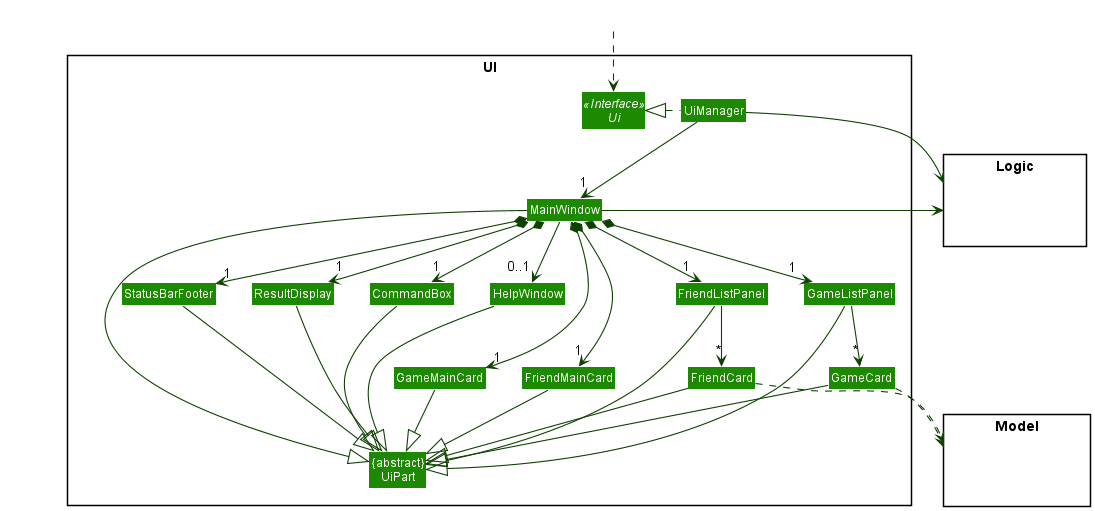

The diagram above was rendered by PlantUML. Its source (embedded in the PNG):
@startuml
!include style.puml
skinparam arrowThickness 1.1
skinparam arrowColor UI_COLOR_T4
skinparam classBackgroundColor UI_COLOR

package UI <<Rectangle>>{
Interface Ui <<Interface>>
Class "{abstract}\nUiPart" as UiPart
Class UiManager
Class MainWindow
Class HelpWindow
Class ResultDisplay
Class FriendListPanel
Class FriendCard
Class StatusBarFooter
Class CommandBox
Class GameListPanel
Class GameCard
Class GameMainCard
Class FriendMainCard
}

package Model <<Rectangle>> {
Class HiddenModel #FFFFFF
}

package Logic <<Rectangle>> {
Class HiddenLogic #FFFFFF
}

Class HiddenOutside #FFFFFF
HiddenOutside ..> Ui

UiManager .left.|> Ui
UiManager -down-> "1" MainWindow
MainWindow *-down->  "1" CommandBox
MainWindow *-down-> "1" ResultDisplay
MainWindow *-down-> "1" FriendListPanel
MainWindow *-down-> "1" GameListPanel
MainWindow *-down-> "1" StatusBarFooter
MainWindow *-down-> "1" GameMainCard
MainWindow *-down-> "1" FriendMainCard
MainWindow --> "0..1" HelpWindow

FriendListPanel -down-> "*" FriendCard
GameListPanel -down-> "*" GameCard

MainWindow -left-|> UiPart

ResultDisplay --|> UiPart
CommandBox --|> UiPart
FriendListPanel --|> UiPart
FriendCard --|> UiPart
GameListPanel --|> UiPart
GameCard --|> UiPart
FriendMainCard --|> UiPart
GameMainCard --|> UiPart
StatusBarFooter --|> UiPart
HelpWindow --|> UiPart

FriendCard ..> Model
GameCard ..> Model
UiManager -right-> Logic
MainWindow -left-> Logic

FriendListPanel -[hidden]left- HelpWindow
HelpWindow -[hidden]left- CommandBox
CommandBox -[hidden]left- ResultDisplay
ResultDisplay -[hidden]left- StatusBarFooter

MainWindow -[hidden]-|> UiPart
@enduml